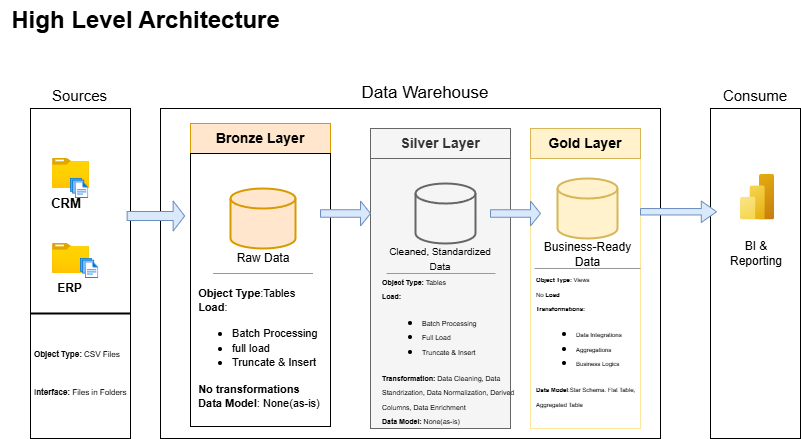

The diagram above was exported from draw.io. Its source (the exported page's mxGraphModel, read from the mxfile embedded in the PNG):
<mxGraphModel dx="233" dy="443" grid="1" gridSize="6" guides="1" tooltips="1" connect="1" arrows="1" fold="1" page="1" pageScale="1" pageWidth="850" pageHeight="1100" math="0" shadow="0">
  <root>
    <mxCell id="0" />
    <mxCell id="1" parent="0" />
    <mxCell id="jaTcy3uTDoK01_6QnwO3-1" value="&lt;b&gt;&lt;font style=&quot;font-size: 24px;&quot;&gt;High Level Architecture&lt;/font&gt;&lt;/b&gt;" style="text;html=1;align=center;verticalAlign=middle;resizable=0;points=[];autosize=1;strokeColor=none;fillColor=none;fontSize=16;" parent="1" vertex="1">
      <mxGeometry x="10" y="12" width="290" height="40" as="geometry" />
    </mxCell>
    <mxCell id="Go4J2WixTK3ZIPMQymzq-1" value="" style="rounded=0;strokeColor=default;fillColor=none;" vertex="1" parent="1">
      <mxGeometry x="40" y="120" width="100" height="330" as="geometry" />
    </mxCell>
    <mxCell id="Go4J2WixTK3ZIPMQymzq-2" style="edgeStyle=orthogonalEdgeStyle;rounded=0;orthogonalLoop=1;jettySize=auto;html=1;strokeColor=none;" edge="1" parent="1" source="Go4J2WixTK3ZIPMQymzq-1" target="Go4J2WixTK3ZIPMQymzq-1">
      <mxGeometry relative="1" as="geometry" />
    </mxCell>
    <mxCell id="Go4J2WixTK3ZIPMQymzq-4" value="&lt;font style=&quot;font-size: 15px;&quot;&gt;Sources&lt;/font&gt;" style="text;html=1;align=center;verticalAlign=middle;whiteSpace=wrap;rounded=0;" vertex="1" parent="1">
      <mxGeometry x="61.64" y="102" width="55" height="10" as="geometry" />
    </mxCell>
    <mxCell id="Go4J2WixTK3ZIPMQymzq-7" value="" style="rounded=0;strokeColor=default;fillColor=none;" vertex="1" parent="1">
      <mxGeometry x="170" y="120" width="500" height="330" as="geometry" />
    </mxCell>
    <mxCell id="Go4J2WixTK3ZIPMQymzq-11" value="&lt;font style=&quot;font-size: 17px;&quot;&gt;Data Warehouse&lt;/font&gt;" style="text;html=1;align=center;verticalAlign=middle;whiteSpace=wrap;rounded=0;" vertex="1" parent="1">
      <mxGeometry x="360" y="90" width="150" height="30" as="geometry" />
    </mxCell>
    <mxCell id="Go4J2WixTK3ZIPMQymzq-12" value="" style="rounded=0;strokeColor=default;fillColor=none;" vertex="1" parent="1">
      <mxGeometry x="720" y="120" width="90" height="330" as="geometry" />
    </mxCell>
    <mxCell id="Go4J2WixTK3ZIPMQymzq-13" value="&lt;font style=&quot;font-size: 15px;&quot;&gt;Consume&lt;/font&gt;&lt;div&gt;&lt;br&gt;&lt;/div&gt;" style="text;html=1;align=center;verticalAlign=middle;whiteSpace=wrap;rounded=0;" vertex="1" parent="1">
      <mxGeometry x="735" y="100" width="60" height="30" as="geometry" />
    </mxCell>
    <mxCell id="Go4J2WixTK3ZIPMQymzq-14" value="&lt;font style=&quot;font-size: 14px;&quot;&gt;&lt;b&gt;Bronze Layer&lt;/b&gt;&lt;/font&gt;" style="rounded=0;whiteSpace=wrap;html=1;fillColor=#ffe6cc;strokeColor=#d79b00;" vertex="1" parent="1">
      <mxGeometry x="200" y="135" width="140" height="30" as="geometry" />
    </mxCell>
    <mxCell id="Go4J2WixTK3ZIPMQymzq-17" value="&lt;div&gt;&lt;font style=&quot;font-size: 11px;&quot;&gt;&lt;br&gt;&lt;/font&gt;&lt;/div&gt;&lt;div&gt;&lt;font style=&quot;font-size: 11px;&quot;&gt;&lt;br&gt;&lt;/font&gt;&lt;/div&gt;&lt;div&gt;&lt;font style=&quot;font-size: 11px;&quot;&gt;&lt;br&gt;&lt;/font&gt;&lt;/div&gt;&lt;div&gt;&lt;font style=&quot;font-size: 11px;&quot;&gt;&lt;br&gt;&lt;/font&gt;&lt;/div&gt;&lt;div&gt;&lt;font style=&quot;font-size: 11px;&quot;&gt;&lt;br&gt;&lt;/font&gt;&lt;/div&gt;&lt;div&gt;&lt;span style=&quot;background-color: transparent; color: light-dark(rgb(0, 0, 0), rgb(255, 255, 255));&quot;&gt;&lt;font style=&quot;font-size: 11px;&quot;&gt;&amp;nbsp;&amp;nbsp;&lt;/font&gt;&lt;/span&gt;&lt;/div&gt;&lt;div&gt;&lt;span style=&quot;background-color: transparent; color: light-dark(rgb(0, 0, 0), rgb(255, 255, 255));&quot;&gt;&lt;font style=&quot;font-size: 11px;&quot;&gt;&amp;nbsp;&lt;/font&gt;&lt;/span&gt;&lt;/div&gt;&lt;div&gt;&lt;span style=&quot;background-color: transparent; color: light-dark(rgb(0, 0, 0), rgb(255, 255, 255));&quot;&gt;&lt;font style=&quot;font-size: 11px;&quot;&gt;&lt;br&gt;&lt;/font&gt;&lt;/span&gt;&lt;/div&gt;&lt;div&gt;&lt;font style=&quot;font-size: 11px;&quot;&gt;&lt;b style=&quot;background-color: transparent; color: light-dark(rgb(0, 0, 0), rgb(255, 255, 255));&quot;&gt;&amp;nbsp; &lt;/b&gt;&lt;font style=&quot;&quot;&gt;&lt;b style=&quot;background-color: transparent; color: light-dark(rgb(0, 0, 0), rgb(255, 255, 255));&quot;&gt;Object Type&lt;/b&gt;&lt;span style=&quot;background-color: transparent; color: light-dark(rgb(0, 0, 0), rgb(255, 255, 255));&quot;&gt;:Tables&lt;/span&gt;&lt;/font&gt;&lt;/font&gt;&lt;/div&gt;&lt;div&gt;&lt;span style=&quot;background-color: transparent; color: light-dark(rgb(0, 0, 0), rgb(255, 255, 255));&quot;&gt;&lt;font style=&quot;font-size: 11px;&quot;&gt;&amp;nbsp;&amp;nbsp;&lt;b&gt;Load&lt;/b&gt;:&amp;nbsp;&lt;/font&gt;&lt;/span&gt;&lt;/div&gt;&lt;div&gt;&lt;ul&gt;&lt;li&gt;&lt;span style=&quot;background-color: transparent; color: light-dark(rgb(0, 0, 0), rgb(255, 255, 255));&quot;&gt;&lt;font style=&quot;font-size: 11px;&quot;&gt;Batch Processing&lt;/font&gt;&lt;/span&gt;&lt;/li&gt;&lt;li&gt;&lt;span style=&quot;background-color: transparent; color: light-dark(rgb(0, 0, 0), rgb(255, 255, 255));&quot;&gt;&lt;font style=&quot;font-size: 11px;&quot;&gt;full load&lt;/font&gt;&lt;/span&gt;&lt;/li&gt;&lt;li&gt;&lt;span style=&quot;background-color: transparent; color: light-dark(rgb(0, 0, 0), rgb(255, 255, 255));&quot;&gt;&lt;font style=&quot;font-size: 11px;&quot;&gt;Truncate &amp;amp; Insert&lt;/font&gt;&lt;/span&gt;&lt;/li&gt;&lt;/ul&gt;&lt;font style=&quot;font-size: 11px;&quot;&gt;&amp;nbsp;&amp;nbsp;&lt;b&gt;No transformations&lt;/b&gt;&lt;/font&gt;&lt;/div&gt;&lt;div&gt;&lt;font style=&quot;font-size: 11px;&quot;&gt;&lt;b style=&quot;&quot;&gt;&amp;nbsp; Data Model&lt;/b&gt;: None(as-is)&lt;/font&gt;&lt;/div&gt;" style="rounded=0;whiteSpace=wrap;html=1;align=left;" vertex="1" parent="1">
      <mxGeometry x="200" y="165" width="140" height="273" as="geometry" />
    </mxCell>
    <mxCell id="Go4J2WixTK3ZIPMQymzq-19" value="&lt;span style=&quot;font-size: 14px;&quot;&gt;&lt;b&gt;Silver Layer&lt;/b&gt;&lt;/span&gt;" style="rounded=0;whiteSpace=wrap;html=1;fillColor=#f5f5f5;strokeColor=#666666;fontColor=#333333;" vertex="1" parent="1">
      <mxGeometry x="380" y="140" width="140" height="30" as="geometry" />
    </mxCell>
    <mxCell id="Go4J2WixTK3ZIPMQymzq-20" value="" style="rounded=0;whiteSpace=wrap;html=1;fillColor=#f5f5f5;strokeColor=#666666;fontColor=#333333;align=left;" vertex="1" parent="1">
      <mxGeometry x="380" y="170" width="140" height="270" as="geometry" />
    </mxCell>
    <mxCell id="Go4J2WixTK3ZIPMQymzq-21" value="" style="rounded=0;whiteSpace=wrap;html=1;strokeColor=#FFE599;" vertex="1" parent="1">
      <mxGeometry x="540" y="170" width="110" height="270" as="geometry" />
    </mxCell>
    <mxCell id="Go4J2WixTK3ZIPMQymzq-22" value="&lt;span style=&quot;font-size: 14px;&quot;&gt;&lt;b&gt;Gold Layer&lt;/b&gt;&lt;/span&gt;" style="rounded=0;whiteSpace=wrap;html=1;fillColor=#fff2cc;strokeColor=#d6b656;" vertex="1" parent="1">
      <mxGeometry x="540" y="140" width="110" height="30" as="geometry" />
    </mxCell>
    <mxCell id="Go4J2WixTK3ZIPMQymzq-24" value="" style="image;aspect=fixed;html=1;points=[];align=center;fontSize=12;image=img/lib/azure2/general/Folder_Blank.svg;" vertex="1" parent="1">
      <mxGeometry x="62.040000000000006" y="170" width="36.96" height="30" as="geometry" />
    </mxCell>
    <mxCell id="Go4J2WixTK3ZIPMQymzq-25" value="" style="image;aspect=fixed;html=1;points=[];align=center;fontSize=12;image=img/lib/azure2/general/Files.svg;" vertex="1" parent="1">
      <mxGeometry x="80" y="190" width="18.29" height="20" as="geometry" />
    </mxCell>
    <mxCell id="Go4J2WixTK3ZIPMQymzq-28" value="&lt;font style=&quot;font-size: 13px;&quot;&gt;&lt;b&gt;CRM&lt;/b&gt;&lt;/font&gt;" style="text;html=1;align=center;verticalAlign=middle;whiteSpace=wrap;rounded=0;" vertex="1" parent="1">
      <mxGeometry x="52.97" y="210" width="46.03" height="10" as="geometry" />
    </mxCell>
    <mxCell id="Go4J2WixTK3ZIPMQymzq-30" value="" style="image;aspect=fixed;html=1;points=[];align=center;fontSize=12;image=img/lib/azure2/general/Folder_Blank.svg;" vertex="1" parent="1">
      <mxGeometry x="62.040000000000006" y="255" width="36.96" height="30" as="geometry" />
    </mxCell>
    <mxCell id="Go4J2WixTK3ZIPMQymzq-31" value="" style="image;aspect=fixed;html=1;points=[];align=center;fontSize=12;image=img/lib/azure2/general/Files.svg;" vertex="1" parent="1">
      <mxGeometry x="90" y="270" width="18.29" height="20" as="geometry" />
    </mxCell>
    <mxCell id="Go4J2WixTK3ZIPMQymzq-32" value="&lt;b&gt;ERP&lt;/b&gt;" style="text;html=1;align=center;verticalAlign=middle;whiteSpace=wrap;rounded=0;" vertex="1" parent="1">
      <mxGeometry x="57.5" y="290" width="42.5" height="20" as="geometry" />
    </mxCell>
    <mxCell id="Go4J2WixTK3ZIPMQymzq-33" value="" style="line;strokeWidth=2;html=1;" vertex="1" parent="1">
      <mxGeometry x="40" y="320" width="100" height="10" as="geometry" />
    </mxCell>
    <mxCell id="Go4J2WixTK3ZIPMQymzq-35" value="&lt;div style=&quot;&quot;&gt;&lt;b style=&quot;background-color: transparent; color: light-dark(rgb(0, 0, 0), rgb(255, 255, 255));&quot;&gt;Object Type: &lt;/b&gt;&lt;font style=&quot;background-color: transparent; color: light-dark(rgb(0, 0, 0), rgb(255, 255, 255));&quot;&gt;CSV Files&lt;/font&gt;&lt;/div&gt;&lt;div style=&quot;&quot;&gt;&lt;font style=&quot;background-color: transparent; color: light-dark(rgb(0, 0, 0), rgb(255, 255, 255));&quot;&gt;&lt;br&gt;&lt;/font&gt;&lt;/div&gt;&lt;div style=&quot;&quot;&gt;&lt;font style=&quot;background-color: transparent; color: light-dark(rgb(0, 0, 0), rgb(255, 255, 255));&quot;&gt;&lt;br&gt;&lt;/font&gt;&lt;/div&gt;&lt;div style=&quot;&quot;&gt;&lt;font style=&quot;background-color: transparent; color: light-dark(rgb(0, 0, 0), rgb(255, 255, 255));&quot;&gt;&lt;br&gt;&lt;/font&gt;&lt;/div&gt;&lt;div style=&quot;&quot;&gt;&lt;font style=&quot;background-color: transparent; color: light-dark(rgb(0, 0, 0), rgb(255, 255, 255));&quot;&gt;I&lt;b&gt;nterface:&lt;/b&gt; Files in Folders&lt;/font&gt;&lt;/div&gt;" style="text;html=1;align=left;verticalAlign=middle;whiteSpace=wrap;rounded=0;fontSize=8;" vertex="1" parent="1">
      <mxGeometry x="41.64" y="370" width="95" height="30" as="geometry" />
    </mxCell>
    <mxCell id="Go4J2WixTK3ZIPMQymzq-37" value="" style="strokeWidth=2;html=1;shape=mxgraph.flowchart.database;whiteSpace=wrap;fillColor=#ffe6cc;strokeColor=#d79b00;" vertex="1" parent="1">
      <mxGeometry x="240" y="200" width="65" height="60" as="geometry" />
    </mxCell>
    <mxCell id="Go4J2WixTK3ZIPMQymzq-38" value="" style="strokeWidth=2;html=1;shape=mxgraph.flowchart.database;whiteSpace=wrap;fillColor=#f5f5f5;strokeColor=#666666;fontColor=#333333;" vertex="1" parent="1">
      <mxGeometry x="425" y="195" width="60" height="60" as="geometry" />
    </mxCell>
    <mxCell id="Go4J2WixTK3ZIPMQymzq-39" value="" style="strokeWidth=2;html=1;shape=mxgraph.flowchart.database;whiteSpace=wrap;fillColor=#fff2cc;strokeColor=#d6b656;" vertex="1" parent="1">
      <mxGeometry x="567" y="190" width="60" height="60" as="geometry" />
    </mxCell>
    <mxCell id="Go4J2WixTK3ZIPMQymzq-40" value="" style="shape=singleArrow;whiteSpace=wrap;html=1;fillColor=#dae8fc;strokeColor=#6c8ebf;" vertex="1" parent="1">
      <mxGeometry x="136.64" y="212.5" width="57.5" height="30" as="geometry" />
    </mxCell>
    <mxCell id="Go4J2WixTK3ZIPMQymzq-41" value="" style="shape=singleArrow;whiteSpace=wrap;html=1;fillColor=#dae8fc;strokeColor=#6c8ebf;" vertex="1" parent="1">
      <mxGeometry x="330" y="212.5" width="50" height="25" as="geometry" />
    </mxCell>
    <mxCell id="Go4J2WixTK3ZIPMQymzq-42" value="" style="shape=singleArrow;whiteSpace=wrap;html=1;fillColor=#dae8fc;strokeColor=#6c8ebf;" vertex="1" parent="1">
      <mxGeometry x="500" y="212.5" width="50" height="25" as="geometry" />
    </mxCell>
    <mxCell id="Go4J2WixTK3ZIPMQymzq-43" value="" style="shape=singleArrow;whiteSpace=wrap;html=1;fillColor=#dae8fc;strokeColor=#6c8ebf;" vertex="1" parent="1">
      <mxGeometry x="650" y="212.5" width="76" height="21.5" as="geometry" />
    </mxCell>
    <mxCell id="Go4J2WixTK3ZIPMQymzq-45" value="" style="verticalLabelPosition=bottom;shadow=0;dashed=0;align=center;html=1;verticalAlign=top;strokeWidth=1;shape=mxgraph.mockup.markup.line;strokeColor=#999999;" vertex="1" parent="1">
      <mxGeometry x="222.5" y="275" width="100" height="20" as="geometry" />
    </mxCell>
    <mxCell id="Go4J2WixTK3ZIPMQymzq-46" value="Raw Data" style="text;html=1;align=center;verticalAlign=middle;whiteSpace=wrap;rounded=0;" vertex="1" parent="1">
      <mxGeometry x="242.5" y="255" width="60" height="30" as="geometry" />
    </mxCell>
    <mxCell id="Go4J2WixTK3ZIPMQymzq-49" value="&lt;font style=&quot;font-size: 10px;&quot;&gt;Cleaned, Standardized Data&lt;/font&gt;" style="text;html=1;align=center;verticalAlign=middle;whiteSpace=wrap;rounded=0;" vertex="1" parent="1">
      <mxGeometry x="390" y="255" width="120" height="30" as="geometry" />
    </mxCell>
    <mxCell id="Go4J2WixTK3ZIPMQymzq-50" value="" style="verticalLabelPosition=bottom;shadow=0;dashed=0;align=center;html=1;verticalAlign=top;strokeWidth=1;shape=mxgraph.mockup.markup.line;strokeColor=#999999;" vertex="1" parent="1">
      <mxGeometry x="396" y="275" width="109" height="20" as="geometry" />
    </mxCell>
    <mxCell id="Go4J2WixTK3ZIPMQymzq-53" value="&lt;div&gt;&lt;span style=&quot;font-size: 7px;&quot;&gt;&lt;br&gt;&lt;/span&gt;&lt;/div&gt;" style="text;html=1;align=left;verticalAlign=middle;whiteSpace=wrap;rounded=0;" vertex="1" parent="1">
      <mxGeometry x="395" y="305" width="80" height="10" as="geometry" />
    </mxCell>
    <mxCell id="Go4J2WixTK3ZIPMQymzq-56" value="&lt;br&gt;&lt;div&gt;&lt;span style=&quot;font-size: 7px;&quot;&gt;&lt;b&gt;Object Type:&lt;/b&gt; Tables&lt;/span&gt;&lt;/div&gt;&lt;div&gt;&lt;span style=&quot;font-size: 7px;&quot;&gt;&lt;b&gt;Load:&amp;nbsp;&lt;/b&gt;&lt;/span&gt;&lt;/div&gt;&lt;div&gt;&lt;ul&gt;&lt;li&gt;&lt;span style=&quot;font-size: 7px;&quot;&gt;Batch Processing&lt;/span&gt;&lt;/li&gt;&lt;li&gt;&lt;span style=&quot;font-size: 7px;&quot;&gt;Full Load&lt;/span&gt;&lt;/li&gt;&lt;li&gt;&lt;span style=&quot;font-size: 7px;&quot;&gt;Truncate &amp;amp; Insert&lt;/span&gt;&lt;/li&gt;&lt;/ul&gt;&lt;span style=&quot;font-size: 7px;&quot;&gt;&lt;b&gt;Transformation:&lt;/b&gt; Data Cleaning, Data Standrization, Data Normalization, Derived Columns, Data Enrichment&lt;/span&gt;&lt;/div&gt;&lt;div&gt;&lt;span style=&quot;font-size: 7px;&quot;&gt;&lt;b&gt;Data Model:&lt;/b&gt; None(as-is)&lt;/span&gt;&lt;/div&gt;" style="text;html=1;align=left;verticalAlign=middle;whiteSpace=wrap;rounded=0;" vertex="1" parent="1">
      <mxGeometry x="390" y="354" width="136" as="geometry" />
    </mxCell>
    <mxCell id="Go4J2WixTK3ZIPMQymzq-59" value="" style="verticalLabelPosition=bottom;shadow=0;dashed=0;align=center;html=1;verticalAlign=top;strokeWidth=1;shape=mxgraph.mockup.markup.line;strokeColor=#999999;" vertex="1" parent="1">
      <mxGeometry x="544" y="270" width="106" height="20" as="geometry" />
    </mxCell>
    <mxCell id="Go4J2WixTK3ZIPMQymzq-61" value="Business-Ready Data" style="text;html=1;align=center;verticalAlign=middle;whiteSpace=wrap;rounded=0;" vertex="1" parent="1">
      <mxGeometry x="551.5" y="251" width="91" height="30" as="geometry" />
    </mxCell>
    <mxCell id="Go4J2WixTK3ZIPMQymzq-62" value="&lt;font style=&quot;font-size: 6px;&quot;&gt;&lt;br&gt;&lt;/font&gt;&lt;div&gt;&lt;font style=&quot;font-size: 6px;&quot;&gt;&lt;b&gt;Object Type:&lt;/b&gt; Views&lt;/font&gt;&lt;/div&gt;&lt;div&gt;&lt;font style=&quot;font-size: 6px;&quot;&gt;No &lt;b&gt;Load&lt;/b&gt;&lt;/font&gt;&lt;/div&gt;&lt;div&gt;&lt;font style=&quot;font-size: 6px;&quot;&gt;&lt;b&gt;Transformations:&lt;/b&gt;&amp;nbsp;&lt;/font&gt;&lt;/div&gt;&lt;div&gt;&lt;ul&gt;&lt;li&gt;&lt;font style=&quot;font-size: 6px;&quot;&gt;Data Integrations&lt;/font&gt;&lt;/li&gt;&lt;li&gt;&lt;font style=&quot;font-size: 6px;&quot;&gt;Aggregations&lt;/font&gt;&lt;/li&gt;&lt;li&gt;&lt;font style=&quot;font-size: 6px;&quot;&gt;Business Logics&lt;/font&gt;&lt;/li&gt;&lt;/ul&gt;&lt;font style=&quot;font-size: 6px;&quot;&gt;&lt;b&gt;Data Model&lt;/b&gt;:&lt;/font&gt;&lt;span style=&quot;background-color: transparent; color: light-dark(rgb(0, 0, 0), rgb(255, 255, 255)); font-size: 6px;&quot;&gt;Star Schema.&amp;nbsp;&lt;/span&gt;&lt;span style=&quot;background-color: transparent; color: light-dark(rgb(0, 0, 0), rgb(255, 255, 255)); font-size: 6px;&quot;&gt;Flat Table,&lt;/span&gt;&lt;/div&gt;&lt;div&gt;&lt;span style=&quot;background-color: transparent; color: light-dark(rgb(0, 0, 0), rgb(255, 255, 255)); font-size: 6px;&quot;&gt;Aggregated Table&lt;/span&gt;&lt;/div&gt;" style="text;html=1;align=left;verticalAlign=middle;whiteSpace=wrap;rounded=0;" vertex="1" parent="1">
      <mxGeometry x="544" y="342" width="150" height="6" as="geometry" />
    </mxCell>
    <mxCell id="Go4J2WixTK3ZIPMQymzq-63" value="" style="image;aspect=fixed;html=1;points=[];align=center;fontSize=12;image=img/lib/azure2/analytics/Power_BI_Embedded.svg;" vertex="1" parent="1">
      <mxGeometry x="750" y="186" width="34.13" height="45.5" as="geometry" />
    </mxCell>
    <mxCell id="Go4J2WixTK3ZIPMQymzq-66" value="BI &amp;amp; Reporting" style="text;html=1;align=center;verticalAlign=middle;whiteSpace=wrap;rounded=0;" vertex="1" parent="1">
      <mxGeometry x="735.56" y="250" width="60" height="30" as="geometry" />
    </mxCell>
  </root>
</mxGraphModel>